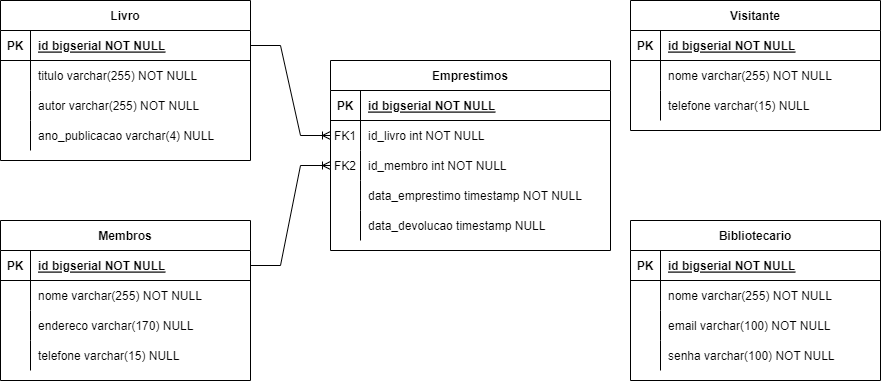

The diagram above was exported from draw.io. Its source (the exported page's mxGraphModel, read from the mxfile embedded in the PNG):
<mxGraphModel dx="1714" dy="468" grid="1" gridSize="10" guides="1" tooltips="1" connect="1" arrows="1" fold="1" page="1" pageScale="1" pageWidth="850" pageHeight="1100" math="0" shadow="0" extFonts="Permanent Marker^https://fonts.googleapis.com/css?family=Permanent+Marker">
  <root>
    <mxCell id="0" />
    <mxCell id="1" parent="0" />
    <mxCell id="SAOBJlt7RoBylfmmrUuE-1" value="Livro" style="shape=table;startSize=30;container=1;collapsible=1;childLayout=tableLayout;fixedRows=1;rowLines=0;fontStyle=1;align=center;resizeLast=1;" parent="1" vertex="1">
      <mxGeometry x="-50" y="260" width="250" height="160" as="geometry" />
    </mxCell>
    <mxCell id="SAOBJlt7RoBylfmmrUuE-2" value="" style="shape=partialRectangle;collapsible=0;dropTarget=0;pointerEvents=0;fillColor=none;points=[[0,0.5],[1,0.5]];portConstraint=eastwest;top=0;left=0;right=0;bottom=1;" parent="SAOBJlt7RoBylfmmrUuE-1" vertex="1">
      <mxGeometry y="30" width="250" height="30" as="geometry" />
    </mxCell>
    <mxCell id="SAOBJlt7RoBylfmmrUuE-3" value="PK" style="shape=partialRectangle;overflow=hidden;connectable=0;fillColor=none;top=0;left=0;bottom=0;right=0;fontStyle=1;" parent="SAOBJlt7RoBylfmmrUuE-2" vertex="1">
      <mxGeometry width="30" height="30" as="geometry">
        <mxRectangle width="30" height="30" as="alternateBounds" />
      </mxGeometry>
    </mxCell>
    <mxCell id="SAOBJlt7RoBylfmmrUuE-4" value="id bigserial NOT NULL " style="shape=partialRectangle;overflow=hidden;connectable=0;fillColor=none;top=0;left=0;bottom=0;right=0;align=left;spacingLeft=6;fontStyle=5;" parent="SAOBJlt7RoBylfmmrUuE-2" vertex="1">
      <mxGeometry x="30" width="220" height="30" as="geometry">
        <mxRectangle width="220" height="30" as="alternateBounds" />
      </mxGeometry>
    </mxCell>
    <mxCell id="SAOBJlt7RoBylfmmrUuE-5" value="" style="shape=partialRectangle;collapsible=0;dropTarget=0;pointerEvents=0;fillColor=none;points=[[0,0.5],[1,0.5]];portConstraint=eastwest;top=0;left=0;right=0;bottom=0;" parent="SAOBJlt7RoBylfmmrUuE-1" vertex="1">
      <mxGeometry y="60" width="250" height="30" as="geometry" />
    </mxCell>
    <mxCell id="SAOBJlt7RoBylfmmrUuE-6" value="" style="shape=partialRectangle;overflow=hidden;connectable=0;fillColor=none;top=0;left=0;bottom=0;right=0;" parent="SAOBJlt7RoBylfmmrUuE-5" vertex="1">
      <mxGeometry width="30" height="30" as="geometry">
        <mxRectangle width="30" height="30" as="alternateBounds" />
      </mxGeometry>
    </mxCell>
    <mxCell id="SAOBJlt7RoBylfmmrUuE-7" value="titulo varchar(255) NOT NULL" style="shape=partialRectangle;overflow=hidden;connectable=0;fillColor=none;top=0;left=0;bottom=0;right=0;align=left;spacingLeft=6;" parent="SAOBJlt7RoBylfmmrUuE-5" vertex="1">
      <mxGeometry x="30" width="220" height="30" as="geometry">
        <mxRectangle width="220" height="30" as="alternateBounds" />
      </mxGeometry>
    </mxCell>
    <mxCell id="SAOBJlt7RoBylfmmrUuE-42" style="shape=partialRectangle;collapsible=0;dropTarget=0;pointerEvents=0;fillColor=none;points=[[0,0.5],[1,0.5]];portConstraint=eastwest;top=0;left=0;right=0;bottom=0;" parent="SAOBJlt7RoBylfmmrUuE-1" vertex="1">
      <mxGeometry y="90" width="250" height="30" as="geometry" />
    </mxCell>
    <mxCell id="SAOBJlt7RoBylfmmrUuE-43" style="shape=partialRectangle;overflow=hidden;connectable=0;fillColor=none;top=0;left=0;bottom=0;right=0;" parent="SAOBJlt7RoBylfmmrUuE-42" vertex="1">
      <mxGeometry width="30" height="30" as="geometry">
        <mxRectangle width="30" height="30" as="alternateBounds" />
      </mxGeometry>
    </mxCell>
    <mxCell id="SAOBJlt7RoBylfmmrUuE-44" value="autor varchar(255) NOT NULL" style="shape=partialRectangle;overflow=hidden;connectable=0;fillColor=none;top=0;left=0;bottom=0;right=0;align=left;spacingLeft=6;" parent="SAOBJlt7RoBylfmmrUuE-42" vertex="1">
      <mxGeometry x="30" width="220" height="30" as="geometry">
        <mxRectangle width="220" height="30" as="alternateBounds" />
      </mxGeometry>
    </mxCell>
    <mxCell id="SAOBJlt7RoBylfmmrUuE-39" style="shape=partialRectangle;collapsible=0;dropTarget=0;pointerEvents=0;fillColor=none;points=[[0,0.5],[1,0.5]];portConstraint=eastwest;top=0;left=0;right=0;bottom=0;" parent="SAOBJlt7RoBylfmmrUuE-1" vertex="1">
      <mxGeometry y="120" width="250" height="30" as="geometry" />
    </mxCell>
    <mxCell id="SAOBJlt7RoBylfmmrUuE-40" style="shape=partialRectangle;overflow=hidden;connectable=0;fillColor=none;top=0;left=0;bottom=0;right=0;" parent="SAOBJlt7RoBylfmmrUuE-39" vertex="1">
      <mxGeometry width="30" height="30" as="geometry">
        <mxRectangle width="30" height="30" as="alternateBounds" />
      </mxGeometry>
    </mxCell>
    <mxCell id="SAOBJlt7RoBylfmmrUuE-41" value="ano_publicacao varchar(4) NULL" style="shape=partialRectangle;overflow=hidden;connectable=0;fillColor=none;top=0;left=0;bottom=0;right=0;align=left;spacingLeft=6;" parent="SAOBJlt7RoBylfmmrUuE-39" vertex="1">
      <mxGeometry x="30" width="220" height="30" as="geometry">
        <mxRectangle width="220" height="30" as="alternateBounds" />
      </mxGeometry>
    </mxCell>
    <mxCell id="SAOBJlt7RoBylfmmrUuE-8" value="Membros" style="shape=table;startSize=30;container=1;collapsible=1;childLayout=tableLayout;fixedRows=1;rowLines=0;fontStyle=1;align=center;resizeLast=1;" parent="1" vertex="1">
      <mxGeometry x="-50" y="480" width="250" height="160" as="geometry" />
    </mxCell>
    <mxCell id="SAOBJlt7RoBylfmmrUuE-9" value="" style="shape=partialRectangle;collapsible=0;dropTarget=0;pointerEvents=0;fillColor=none;points=[[0,0.5],[1,0.5]];portConstraint=eastwest;top=0;left=0;right=0;bottom=1;" parent="SAOBJlt7RoBylfmmrUuE-8" vertex="1">
      <mxGeometry y="30" width="250" height="30" as="geometry" />
    </mxCell>
    <mxCell id="SAOBJlt7RoBylfmmrUuE-10" value="PK" style="shape=partialRectangle;overflow=hidden;connectable=0;fillColor=none;top=0;left=0;bottom=0;right=0;fontStyle=1;" parent="SAOBJlt7RoBylfmmrUuE-9" vertex="1">
      <mxGeometry width="30" height="30" as="geometry">
        <mxRectangle width="30" height="30" as="alternateBounds" />
      </mxGeometry>
    </mxCell>
    <mxCell id="SAOBJlt7RoBylfmmrUuE-11" value="id bigserial NOT NULL " style="shape=partialRectangle;overflow=hidden;connectable=0;fillColor=none;top=0;left=0;bottom=0;right=0;align=left;spacingLeft=6;fontStyle=5;" parent="SAOBJlt7RoBylfmmrUuE-9" vertex="1">
      <mxGeometry x="30" width="220" height="30" as="geometry">
        <mxRectangle width="220" height="30" as="alternateBounds" />
      </mxGeometry>
    </mxCell>
    <mxCell id="SAOBJlt7RoBylfmmrUuE-12" value="" style="shape=partialRectangle;collapsible=0;dropTarget=0;pointerEvents=0;fillColor=none;points=[[0,0.5],[1,0.5]];portConstraint=eastwest;top=0;left=0;right=0;bottom=0;" parent="SAOBJlt7RoBylfmmrUuE-8" vertex="1">
      <mxGeometry y="60" width="250" height="30" as="geometry" />
    </mxCell>
    <mxCell id="SAOBJlt7RoBylfmmrUuE-13" value="" style="shape=partialRectangle;overflow=hidden;connectable=0;fillColor=none;top=0;left=0;bottom=0;right=0;" parent="SAOBJlt7RoBylfmmrUuE-12" vertex="1">
      <mxGeometry width="30" height="30" as="geometry">
        <mxRectangle width="30" height="30" as="alternateBounds" />
      </mxGeometry>
    </mxCell>
    <mxCell id="SAOBJlt7RoBylfmmrUuE-14" value="nome varchar(255) NOT NULL" style="shape=partialRectangle;overflow=hidden;connectable=0;fillColor=none;top=0;left=0;bottom=0;right=0;align=left;spacingLeft=6;" parent="SAOBJlt7RoBylfmmrUuE-12" vertex="1">
      <mxGeometry x="30" width="220" height="30" as="geometry">
        <mxRectangle width="220" height="30" as="alternateBounds" />
      </mxGeometry>
    </mxCell>
    <mxCell id="SAOBJlt7RoBylfmmrUuE-49" style="shape=partialRectangle;collapsible=0;dropTarget=0;pointerEvents=0;fillColor=none;points=[[0,0.5],[1,0.5]];portConstraint=eastwest;top=0;left=0;right=0;bottom=0;" parent="SAOBJlt7RoBylfmmrUuE-8" vertex="1">
      <mxGeometry y="90" width="250" height="30" as="geometry" />
    </mxCell>
    <mxCell id="SAOBJlt7RoBylfmmrUuE-50" style="shape=partialRectangle;overflow=hidden;connectable=0;fillColor=none;top=0;left=0;bottom=0;right=0;" parent="SAOBJlt7RoBylfmmrUuE-49" vertex="1">
      <mxGeometry width="30" height="30" as="geometry">
        <mxRectangle width="30" height="30" as="alternateBounds" />
      </mxGeometry>
    </mxCell>
    <mxCell id="SAOBJlt7RoBylfmmrUuE-51" value="endereco varchar(170) NULL" style="shape=partialRectangle;overflow=hidden;connectable=0;fillColor=none;top=0;left=0;bottom=0;right=0;align=left;spacingLeft=6;" parent="SAOBJlt7RoBylfmmrUuE-49" vertex="1">
      <mxGeometry x="30" width="220" height="30" as="geometry">
        <mxRectangle width="220" height="30" as="alternateBounds" />
      </mxGeometry>
    </mxCell>
    <mxCell id="SAOBJlt7RoBylfmmrUuE-46" style="shape=partialRectangle;collapsible=0;dropTarget=0;pointerEvents=0;fillColor=none;points=[[0,0.5],[1,0.5]];portConstraint=eastwest;top=0;left=0;right=0;bottom=0;" parent="SAOBJlt7RoBylfmmrUuE-8" vertex="1">
      <mxGeometry y="120" width="250" height="30" as="geometry" />
    </mxCell>
    <mxCell id="SAOBJlt7RoBylfmmrUuE-47" style="shape=partialRectangle;overflow=hidden;connectable=0;fillColor=none;top=0;left=0;bottom=0;right=0;" parent="SAOBJlt7RoBylfmmrUuE-46" vertex="1">
      <mxGeometry width="30" height="30" as="geometry">
        <mxRectangle width="30" height="30" as="alternateBounds" />
      </mxGeometry>
    </mxCell>
    <mxCell id="SAOBJlt7RoBylfmmrUuE-48" value="telefone varchar(15) NULL" style="shape=partialRectangle;overflow=hidden;connectable=0;fillColor=none;top=0;left=0;bottom=0;right=0;align=left;spacingLeft=6;" parent="SAOBJlt7RoBylfmmrUuE-46" vertex="1">
      <mxGeometry x="30" width="220" height="30" as="geometry">
        <mxRectangle width="220" height="30" as="alternateBounds" />
      </mxGeometry>
    </mxCell>
    <mxCell id="SAOBJlt7RoBylfmmrUuE-15" value="Emprestimos" style="shape=table;startSize=30;container=1;collapsible=1;childLayout=tableLayout;fixedRows=1;rowLines=0;fontStyle=1;align=center;resizeLast=1;" parent="1" vertex="1">
      <mxGeometry x="280" y="320" width="280" height="190" as="geometry" />
    </mxCell>
    <mxCell id="SAOBJlt7RoBylfmmrUuE-16" value="" style="shape=partialRectangle;collapsible=0;dropTarget=0;pointerEvents=0;fillColor=none;points=[[0,0.5],[1,0.5]];portConstraint=eastwest;top=0;left=0;right=0;bottom=1;" parent="SAOBJlt7RoBylfmmrUuE-15" vertex="1">
      <mxGeometry y="30" width="280" height="30" as="geometry" />
    </mxCell>
    <mxCell id="SAOBJlt7RoBylfmmrUuE-17" value="PK" style="shape=partialRectangle;overflow=hidden;connectable=0;fillColor=none;top=0;left=0;bottom=0;right=0;fontStyle=1;" parent="SAOBJlt7RoBylfmmrUuE-16" vertex="1">
      <mxGeometry width="30" height="30" as="geometry">
        <mxRectangle width="30" height="30" as="alternateBounds" />
      </mxGeometry>
    </mxCell>
    <mxCell id="SAOBJlt7RoBylfmmrUuE-18" value="id bigserial NOT NULL " style="shape=partialRectangle;overflow=hidden;connectable=0;fillColor=none;top=0;left=0;bottom=0;right=0;align=left;spacingLeft=6;fontStyle=5;" parent="SAOBJlt7RoBylfmmrUuE-16" vertex="1">
      <mxGeometry x="30" width="250" height="30" as="geometry">
        <mxRectangle width="250" height="30" as="alternateBounds" />
      </mxGeometry>
    </mxCell>
    <mxCell id="SAOBJlt7RoBylfmmrUuE-19" value="" style="shape=partialRectangle;collapsible=0;dropTarget=0;pointerEvents=0;fillColor=none;points=[[0,0.5],[1,0.5]];portConstraint=eastwest;top=0;left=0;right=0;bottom=0;" parent="SAOBJlt7RoBylfmmrUuE-15" vertex="1">
      <mxGeometry y="60" width="280" height="30" as="geometry" />
    </mxCell>
    <mxCell id="SAOBJlt7RoBylfmmrUuE-20" value="FK1" style="shape=partialRectangle;overflow=hidden;connectable=0;fillColor=none;top=0;left=0;bottom=0;right=0;" parent="SAOBJlt7RoBylfmmrUuE-19" vertex="1">
      <mxGeometry width="30" height="30" as="geometry">
        <mxRectangle width="30" height="30" as="alternateBounds" />
      </mxGeometry>
    </mxCell>
    <mxCell id="SAOBJlt7RoBylfmmrUuE-21" value="id_livro int NOT NULL" style="shape=partialRectangle;overflow=hidden;connectable=0;fillColor=none;top=0;left=0;bottom=0;right=0;align=left;spacingLeft=6;" parent="SAOBJlt7RoBylfmmrUuE-19" vertex="1">
      <mxGeometry x="30" width="250" height="30" as="geometry">
        <mxRectangle width="250" height="30" as="alternateBounds" />
      </mxGeometry>
    </mxCell>
    <mxCell id="SAOBJlt7RoBylfmmrUuE-58" style="shape=partialRectangle;collapsible=0;dropTarget=0;pointerEvents=0;fillColor=none;points=[[0,0.5],[1,0.5]];portConstraint=eastwest;top=0;left=0;right=0;bottom=0;" parent="SAOBJlt7RoBylfmmrUuE-15" vertex="1">
      <mxGeometry y="90" width="280" height="30" as="geometry" />
    </mxCell>
    <mxCell id="SAOBJlt7RoBylfmmrUuE-59" value="FK2" style="shape=partialRectangle;overflow=hidden;connectable=0;fillColor=none;top=0;left=0;bottom=0;right=0;" parent="SAOBJlt7RoBylfmmrUuE-58" vertex="1">
      <mxGeometry width="30" height="30" as="geometry">
        <mxRectangle width="30" height="30" as="alternateBounds" />
      </mxGeometry>
    </mxCell>
    <mxCell id="SAOBJlt7RoBylfmmrUuE-60" value="id_membro int NOT NULL" style="shape=partialRectangle;overflow=hidden;connectable=0;fillColor=none;top=0;left=0;bottom=0;right=0;align=left;spacingLeft=6;" parent="SAOBJlt7RoBylfmmrUuE-58" vertex="1">
      <mxGeometry x="30" width="250" height="30" as="geometry">
        <mxRectangle width="250" height="30" as="alternateBounds" />
      </mxGeometry>
    </mxCell>
    <mxCell id="SAOBJlt7RoBylfmmrUuE-55" style="shape=partialRectangle;collapsible=0;dropTarget=0;pointerEvents=0;fillColor=none;points=[[0,0.5],[1,0.5]];portConstraint=eastwest;top=0;left=0;right=0;bottom=0;" parent="SAOBJlt7RoBylfmmrUuE-15" vertex="1">
      <mxGeometry y="120" width="280" height="30" as="geometry" />
    </mxCell>
    <mxCell id="SAOBJlt7RoBylfmmrUuE-56" style="shape=partialRectangle;overflow=hidden;connectable=0;fillColor=none;top=0;left=0;bottom=0;right=0;" parent="SAOBJlt7RoBylfmmrUuE-55" vertex="1">
      <mxGeometry width="30" height="30" as="geometry">
        <mxRectangle width="30" height="30" as="alternateBounds" />
      </mxGeometry>
    </mxCell>
    <mxCell id="SAOBJlt7RoBylfmmrUuE-57" value="data_emprestimo timestamp NOT NULL" style="shape=partialRectangle;overflow=hidden;connectable=0;fillColor=none;top=0;left=0;bottom=0;right=0;align=left;spacingLeft=6;" parent="SAOBJlt7RoBylfmmrUuE-55" vertex="1">
      <mxGeometry x="30" width="250" height="30" as="geometry">
        <mxRectangle width="250" height="30" as="alternateBounds" />
      </mxGeometry>
    </mxCell>
    <mxCell id="SAOBJlt7RoBylfmmrUuE-52" style="shape=partialRectangle;collapsible=0;dropTarget=0;pointerEvents=0;fillColor=none;points=[[0,0.5],[1,0.5]];portConstraint=eastwest;top=0;left=0;right=0;bottom=0;" parent="SAOBJlt7RoBylfmmrUuE-15" vertex="1">
      <mxGeometry y="150" width="280" height="30" as="geometry" />
    </mxCell>
    <mxCell id="SAOBJlt7RoBylfmmrUuE-53" style="shape=partialRectangle;overflow=hidden;connectable=0;fillColor=none;top=0;left=0;bottom=0;right=0;" parent="SAOBJlt7RoBylfmmrUuE-52" vertex="1">
      <mxGeometry width="30" height="30" as="geometry">
        <mxRectangle width="30" height="30" as="alternateBounds" />
      </mxGeometry>
    </mxCell>
    <mxCell id="SAOBJlt7RoBylfmmrUuE-54" value="data_devolucao timestamp NULL" style="shape=partialRectangle;overflow=hidden;connectable=0;fillColor=none;top=0;left=0;bottom=0;right=0;align=left;spacingLeft=6;" parent="SAOBJlt7RoBylfmmrUuE-52" vertex="1">
      <mxGeometry x="30" width="250" height="30" as="geometry">
        <mxRectangle width="250" height="30" as="alternateBounds" />
      </mxGeometry>
    </mxCell>
    <mxCell id="SAOBJlt7RoBylfmmrUuE-22" value="Bibliotecario" style="shape=table;startSize=30;container=1;collapsible=1;childLayout=tableLayout;fixedRows=1;rowLines=0;fontStyle=1;align=center;resizeLast=1;" parent="1" vertex="1">
      <mxGeometry x="580" y="480" width="250" height="160" as="geometry" />
    </mxCell>
    <mxCell id="SAOBJlt7RoBylfmmrUuE-23" value="" style="shape=partialRectangle;collapsible=0;dropTarget=0;pointerEvents=0;fillColor=none;points=[[0,0.5],[1,0.5]];portConstraint=eastwest;top=0;left=0;right=0;bottom=1;" parent="SAOBJlt7RoBylfmmrUuE-22" vertex="1">
      <mxGeometry y="30" width="250" height="30" as="geometry" />
    </mxCell>
    <mxCell id="SAOBJlt7RoBylfmmrUuE-24" value="PK" style="shape=partialRectangle;overflow=hidden;connectable=0;fillColor=none;top=0;left=0;bottom=0;right=0;fontStyle=1;" parent="SAOBJlt7RoBylfmmrUuE-23" vertex="1">
      <mxGeometry width="30" height="30" as="geometry">
        <mxRectangle width="30" height="30" as="alternateBounds" />
      </mxGeometry>
    </mxCell>
    <mxCell id="SAOBJlt7RoBylfmmrUuE-25" value="id bigserial NOT NULL " style="shape=partialRectangle;overflow=hidden;connectable=0;fillColor=none;top=0;left=0;bottom=0;right=0;align=left;spacingLeft=6;fontStyle=5;" parent="SAOBJlt7RoBylfmmrUuE-23" vertex="1">
      <mxGeometry x="30" width="220" height="30" as="geometry">
        <mxRectangle width="220" height="30" as="alternateBounds" />
      </mxGeometry>
    </mxCell>
    <mxCell id="SAOBJlt7RoBylfmmrUuE-26" value="" style="shape=partialRectangle;collapsible=0;dropTarget=0;pointerEvents=0;fillColor=none;points=[[0,0.5],[1,0.5]];portConstraint=eastwest;top=0;left=0;right=0;bottom=0;" parent="SAOBJlt7RoBylfmmrUuE-22" vertex="1">
      <mxGeometry y="60" width="250" height="30" as="geometry" />
    </mxCell>
    <mxCell id="SAOBJlt7RoBylfmmrUuE-27" value="" style="shape=partialRectangle;overflow=hidden;connectable=0;fillColor=none;top=0;left=0;bottom=0;right=0;" parent="SAOBJlt7RoBylfmmrUuE-26" vertex="1">
      <mxGeometry width="30" height="30" as="geometry">
        <mxRectangle width="30" height="30" as="alternateBounds" />
      </mxGeometry>
    </mxCell>
    <mxCell id="SAOBJlt7RoBylfmmrUuE-28" value="nome varchar(255) NOT NULL" style="shape=partialRectangle;overflow=hidden;connectable=0;fillColor=none;top=0;left=0;bottom=0;right=0;align=left;spacingLeft=6;" parent="SAOBJlt7RoBylfmmrUuE-26" vertex="1">
      <mxGeometry x="30" width="220" height="30" as="geometry">
        <mxRectangle width="220" height="30" as="alternateBounds" />
      </mxGeometry>
    </mxCell>
    <mxCell id="SAOBJlt7RoBylfmmrUuE-64" style="shape=partialRectangle;collapsible=0;dropTarget=0;pointerEvents=0;fillColor=none;points=[[0,0.5],[1,0.5]];portConstraint=eastwest;top=0;left=0;right=0;bottom=0;" parent="SAOBJlt7RoBylfmmrUuE-22" vertex="1">
      <mxGeometry y="90" width="250" height="30" as="geometry" />
    </mxCell>
    <mxCell id="SAOBJlt7RoBylfmmrUuE-65" style="shape=partialRectangle;overflow=hidden;connectable=0;fillColor=none;top=0;left=0;bottom=0;right=0;" parent="SAOBJlt7RoBylfmmrUuE-64" vertex="1">
      <mxGeometry width="30" height="30" as="geometry">
        <mxRectangle width="30" height="30" as="alternateBounds" />
      </mxGeometry>
    </mxCell>
    <mxCell id="SAOBJlt7RoBylfmmrUuE-66" value="email varchar(100) NOT NULL" style="shape=partialRectangle;overflow=hidden;connectable=0;fillColor=none;top=0;left=0;bottom=0;right=0;align=left;spacingLeft=6;" parent="SAOBJlt7RoBylfmmrUuE-64" vertex="1">
      <mxGeometry x="30" width="220" height="30" as="geometry">
        <mxRectangle width="220" height="30" as="alternateBounds" />
      </mxGeometry>
    </mxCell>
    <mxCell id="SAOBJlt7RoBylfmmrUuE-67" style="shape=partialRectangle;collapsible=0;dropTarget=0;pointerEvents=0;fillColor=none;points=[[0,0.5],[1,0.5]];portConstraint=eastwest;top=0;left=0;right=0;bottom=0;" parent="SAOBJlt7RoBylfmmrUuE-22" vertex="1">
      <mxGeometry y="120" width="250" height="30" as="geometry" />
    </mxCell>
    <mxCell id="SAOBJlt7RoBylfmmrUuE-68" style="shape=partialRectangle;overflow=hidden;connectable=0;fillColor=none;top=0;left=0;bottom=0;right=0;" parent="SAOBJlt7RoBylfmmrUuE-67" vertex="1">
      <mxGeometry width="30" height="30" as="geometry">
        <mxRectangle width="30" height="30" as="alternateBounds" />
      </mxGeometry>
    </mxCell>
    <mxCell id="SAOBJlt7RoBylfmmrUuE-69" value="senha varchar(100) NOT NULL" style="shape=partialRectangle;overflow=hidden;connectable=0;fillColor=none;top=0;left=0;bottom=0;right=0;align=left;spacingLeft=6;" parent="SAOBJlt7RoBylfmmrUuE-67" vertex="1">
      <mxGeometry x="30" width="220" height="30" as="geometry">
        <mxRectangle width="220" height="30" as="alternateBounds" />
      </mxGeometry>
    </mxCell>
    <mxCell id="SAOBJlt7RoBylfmmrUuE-29" value="Visitante" style="shape=table;startSize=30;container=1;collapsible=1;childLayout=tableLayout;fixedRows=1;rowLines=0;fontStyle=1;align=center;resizeLast=1;" parent="1" vertex="1">
      <mxGeometry x="580" y="260" width="250" height="130" as="geometry" />
    </mxCell>
    <mxCell id="SAOBJlt7RoBylfmmrUuE-30" value="" style="shape=partialRectangle;collapsible=0;dropTarget=0;pointerEvents=0;fillColor=none;points=[[0,0.5],[1,0.5]];portConstraint=eastwest;top=0;left=0;right=0;bottom=1;" parent="SAOBJlt7RoBylfmmrUuE-29" vertex="1">
      <mxGeometry y="30" width="250" height="30" as="geometry" />
    </mxCell>
    <mxCell id="SAOBJlt7RoBylfmmrUuE-31" value="PK" style="shape=partialRectangle;overflow=hidden;connectable=0;fillColor=none;top=0;left=0;bottom=0;right=0;fontStyle=1;" parent="SAOBJlt7RoBylfmmrUuE-30" vertex="1">
      <mxGeometry width="30" height="30" as="geometry">
        <mxRectangle width="30" height="30" as="alternateBounds" />
      </mxGeometry>
    </mxCell>
    <mxCell id="SAOBJlt7RoBylfmmrUuE-32" value="id bigserial NOT NULL " style="shape=partialRectangle;overflow=hidden;connectable=0;fillColor=none;top=0;left=0;bottom=0;right=0;align=left;spacingLeft=6;fontStyle=5;" parent="SAOBJlt7RoBylfmmrUuE-30" vertex="1">
      <mxGeometry x="30" width="220" height="30" as="geometry">
        <mxRectangle width="220" height="30" as="alternateBounds" />
      </mxGeometry>
    </mxCell>
    <mxCell id="SAOBJlt7RoBylfmmrUuE-33" value="" style="shape=partialRectangle;collapsible=0;dropTarget=0;pointerEvents=0;fillColor=none;points=[[0,0.5],[1,0.5]];portConstraint=eastwest;top=0;left=0;right=0;bottom=0;" parent="SAOBJlt7RoBylfmmrUuE-29" vertex="1">
      <mxGeometry y="60" width="250" height="30" as="geometry" />
    </mxCell>
    <mxCell id="SAOBJlt7RoBylfmmrUuE-34" value="" style="shape=partialRectangle;overflow=hidden;connectable=0;fillColor=none;top=0;left=0;bottom=0;right=0;" parent="SAOBJlt7RoBylfmmrUuE-33" vertex="1">
      <mxGeometry width="30" height="30" as="geometry">
        <mxRectangle width="30" height="30" as="alternateBounds" />
      </mxGeometry>
    </mxCell>
    <mxCell id="SAOBJlt7RoBylfmmrUuE-35" value="nome varchar(255) NOT NULL" style="shape=partialRectangle;overflow=hidden;connectable=0;fillColor=none;top=0;left=0;bottom=0;right=0;align=left;spacingLeft=6;" parent="SAOBJlt7RoBylfmmrUuE-33" vertex="1">
      <mxGeometry x="30" width="220" height="30" as="geometry">
        <mxRectangle width="220" height="30" as="alternateBounds" />
      </mxGeometry>
    </mxCell>
    <mxCell id="SAOBJlt7RoBylfmmrUuE-61" style="shape=partialRectangle;collapsible=0;dropTarget=0;pointerEvents=0;fillColor=none;points=[[0,0.5],[1,0.5]];portConstraint=eastwest;top=0;left=0;right=0;bottom=0;" parent="SAOBJlt7RoBylfmmrUuE-29" vertex="1">
      <mxGeometry y="90" width="250" height="30" as="geometry" />
    </mxCell>
    <mxCell id="SAOBJlt7RoBylfmmrUuE-62" style="shape=partialRectangle;overflow=hidden;connectable=0;fillColor=none;top=0;left=0;bottom=0;right=0;" parent="SAOBJlt7RoBylfmmrUuE-61" vertex="1">
      <mxGeometry width="30" height="30" as="geometry">
        <mxRectangle width="30" height="30" as="alternateBounds" />
      </mxGeometry>
    </mxCell>
    <mxCell id="SAOBJlt7RoBylfmmrUuE-63" value="telefone varchar(15) NULL" style="shape=partialRectangle;overflow=hidden;connectable=0;fillColor=none;top=0;left=0;bottom=0;right=0;align=left;spacingLeft=6;" parent="SAOBJlt7RoBylfmmrUuE-61" vertex="1">
      <mxGeometry x="30" width="220" height="30" as="geometry">
        <mxRectangle width="220" height="30" as="alternateBounds" />
      </mxGeometry>
    </mxCell>
    <mxCell id="SAOBJlt7RoBylfmmrUuE-71" value="" style="edgeStyle=entityRelationEdgeStyle;fontSize=12;html=1;endArrow=ERoneToMany;rounded=0;exitX=1;exitY=0.5;exitDx=0;exitDy=0;entryX=0;entryY=0.5;entryDx=0;entryDy=0;" parent="1" source="SAOBJlt7RoBylfmmrUuE-2" target="SAOBJlt7RoBylfmmrUuE-19" edge="1">
      <mxGeometry width="100" height="100" relative="1" as="geometry">
        <mxPoint x="300" y="680" as="sourcePoint" />
        <mxPoint x="400" y="580" as="targetPoint" />
      </mxGeometry>
    </mxCell>
    <mxCell id="SAOBJlt7RoBylfmmrUuE-72" value="" style="edgeStyle=entityRelationEdgeStyle;fontSize=12;html=1;endArrow=ERoneToMany;rounded=0;exitX=1;exitY=0.5;exitDx=0;exitDy=0;entryX=0;entryY=0.5;entryDx=0;entryDy=0;" parent="1" source="SAOBJlt7RoBylfmmrUuE-9" target="SAOBJlt7RoBylfmmrUuE-58" edge="1">
      <mxGeometry width="100" height="100" relative="1" as="geometry">
        <mxPoint x="280" y="760" as="sourcePoint" />
        <mxPoint x="380" y="660" as="targetPoint" />
      </mxGeometry>
    </mxCell>
  </root>
</mxGraphModel>